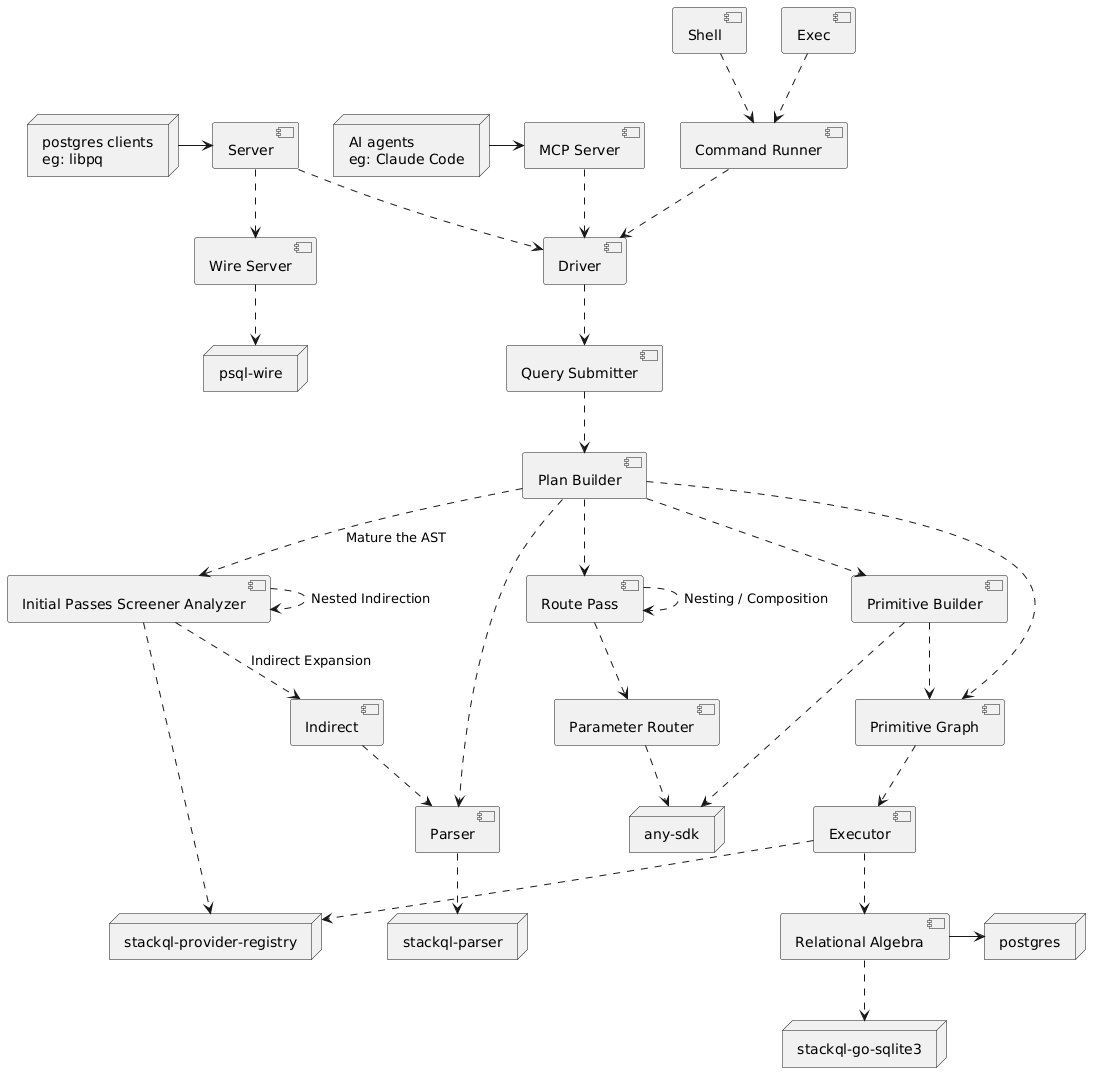

The diagram above was rendered by PlantUML. Its source (embedded in the PNG):
@startuml
node "any-sdk" as AnySdk
node "stackql-parser" as StackQLParser
node "psql-wire" as PsqlWire
node "stackql-provider-registry" as ProviderRegistry
node "stackql-go-sqlite3" as StackqlSqlite
node "postgres" as Postgres
node "postgres clients\neg: libpq" as PostgresClient
node "AI agents\neg: Claude Code" as AIAgent

[Shell] ..> [Command Runner]
[Exec] ..> [Command Runner]
[Command Runner] ..> [Driver]
PostgresClient ->  [Server]
[Server] ..> [Driver]
[Server] ..> [Wire Server]
[Wire Server] ..> PsqlWire
[MCP Server] ..> [Driver]
AIAgent -> [MCP Server]
[Driver] ..> [Query Submitter]
[Query Submitter] ..> [Plan Builder]
[Plan Builder] ..> [Initial Passes Screener Analyzer] : Mature the AST
[Initial Passes Screener Analyzer] ..> [Initial Passes Screener Analyzer] : Nested Indirection
[Initial Passes Screener Analyzer] ..> [Indirect] : Indirect Expansion
[Initial Passes Screener Analyzer] ..> ProviderRegistry
[Plan Builder] ..> [Parser]
[Indirect] ..> [Parser]
[Parser] ..> StackQLParser
[Plan Builder] ..> [Route Pass]
[Plan Builder] ..> [Primitive Builder]
[Primitive Builder] ..> [Primitive Graph]
[Plan Builder] ..> [Primitive Graph]
[Primitive Graph] ..> [Executor]
[Executor] ..> [Relational Algebra]
[Executor] ..> ProviderRegistry
[Relational Algebra] ..> StackqlSqlite
[Relational Algebra] -> Postgres
[Primitive Builder] ..> AnySdk
[Route Pass] ..> [Parameter Router]
[Parameter Router] ..> AnySdk
[Route Pass] ..> [Route Pass] : Nesting / Composition
@enduml